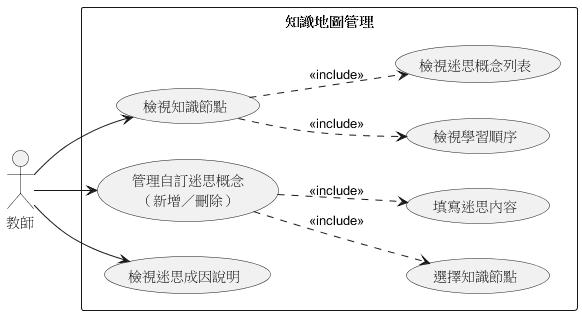

The diagram above was rendered by PlantUML. Its source (embedded in the PNG):
@startuml 圖3_知識地圖管理案例
left to right direction
skinparam packageStyle rectangle

actor 教師

rectangle 知識地圖管理 {
  usecase "檢視知識節點" as K1
  usecase "檢視學習順序" as K2
  usecase "檢視迷思概念列表" as K3
  usecase "管理自訂迷思概念\n（新增／刪除）" as K4
  usecase "選擇知識節點" as K5
  usecase "填寫迷思內容" as K6
  usecase "檢視迷思成因說明" as K7
}

教師 --> K1
教師 --> K4
教師 --> K7

K1 ..> K2 : <<include>>
K1 ..> K3 : <<include>>
K4 ..> K5 : <<include>>
K4 ..> K6 : <<include>>

@enduml